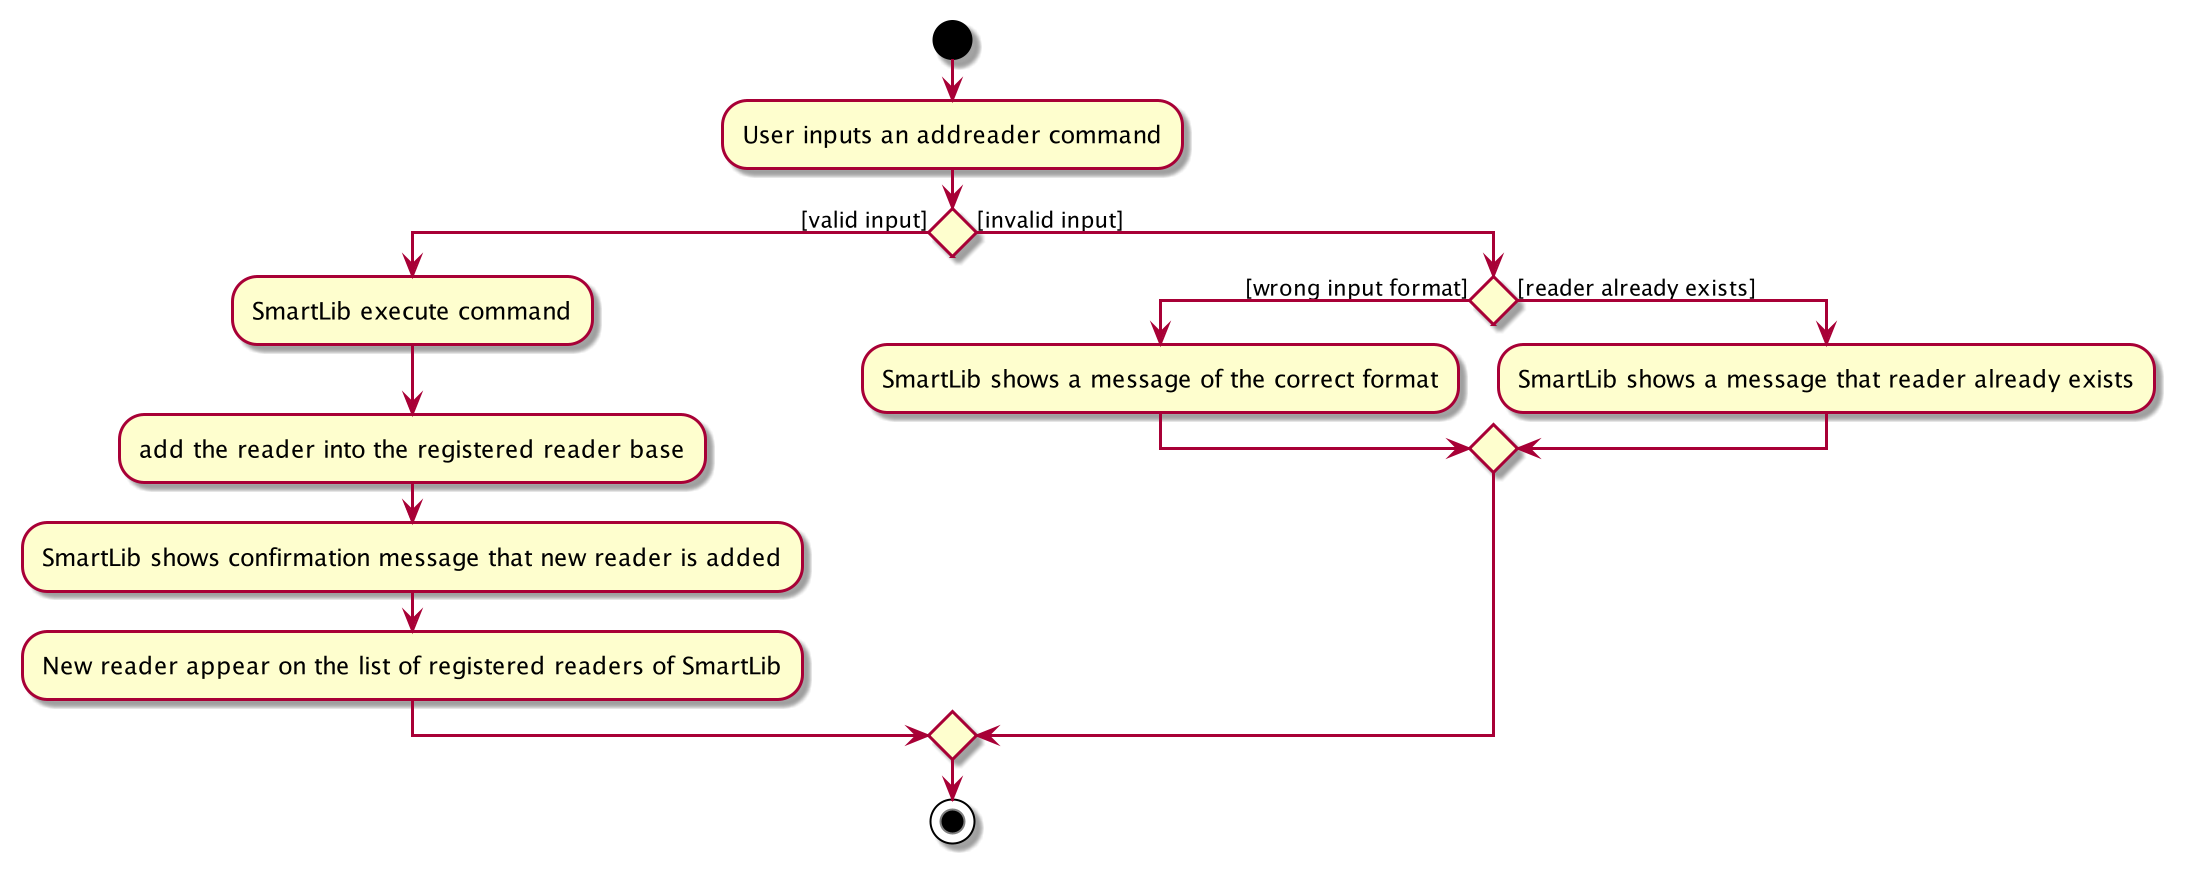

The diagram above was rendered by PlantUML. Its source (embedded in the PNG):
@startuml
'https://plantuml.com/activity-diagram-beta

start
:User inputs an addreader command;

if () then ([valid input])
  :SmartLib execute command;
  :add the reader into the registered reader base;
  :SmartLib shows confirmation message that new reader is added;
  :New reader appear on the list of registered readers of SmartLib;
else ([invalid input])
  if () then ([wrong input format])
  :SmartLib shows a message of the correct format;
  else ([reader already exists])
  :SmartLib shows a message that reader already exists;
  endif

endif
stop
@enduml